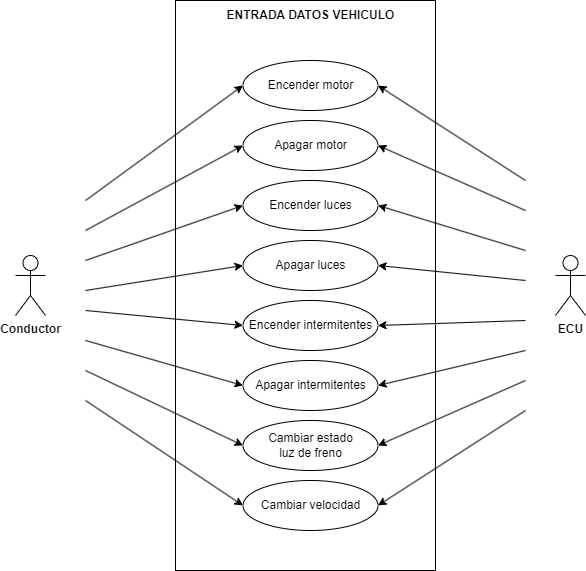

The diagram above was exported from draw.io. Its source (the exported page's mxGraphModel, read from the mxfile embedded in the PNG):
<mxGraphModel dx="1221" dy="687" grid="1" gridSize="10" guides="1" tooltips="1" connect="1" arrows="1" fold="1" page="1" pageScale="1.5" pageWidth="1169" pageHeight="826" background="none" math="0" shadow="0">
  <root>
    <mxCell id="0" style=";html=1;" />
    <mxCell id="1" style=";html=1;" parent="0" />
    <mxCell id="UpBg1OSC6vweAWuBSp8N-1" value="" style="rounded=0;whiteSpace=wrap;html=1;" parent="1" vertex="1">
      <mxGeometry x="610" y="170" width="260" height="570" as="geometry" />
    </mxCell>
    <mxCell id="UpBg1OSC6vweAWuBSp8N-2" value="Encender motor" style="ellipse;whiteSpace=wrap;html=1;" parent="1" vertex="1">
      <mxGeometry x="677.5" y="230" width="135" height="50" as="geometry" />
    </mxCell>
    <mxCell id="UpBg1OSC6vweAWuBSp8N-3" value="&lt;b&gt;Conductor&lt;/b&gt;" style="shape=umlActor;verticalLabelPosition=bottom;verticalAlign=top;html=1;outlineConnect=0;" parent="1" vertex="1">
      <mxGeometry x="450" y="425" width="30" height="60" as="geometry" />
    </mxCell>
    <mxCell id="UpBg1OSC6vweAWuBSp8N-4" value="&lt;b&gt;ECU&lt;/b&gt;" style="shape=umlActor;verticalLabelPosition=bottom;verticalAlign=top;html=1;outlineConnect=0;" parent="1" vertex="1">
      <mxGeometry x="990" y="425" width="30" height="60" as="geometry" />
    </mxCell>
    <mxCell id="UpBg1OSC6vweAWuBSp8N-7" value="Apagar motor" style="ellipse;whiteSpace=wrap;html=1;" parent="1" vertex="1">
      <mxGeometry x="677.5" y="290" width="135" height="50" as="geometry" />
    </mxCell>
    <mxCell id="UpBg1OSC6vweAWuBSp8N-9" value="&lt;b&gt;ENTRADA DATOS VEHICULO&lt;/b&gt;" style="text;html=1;align=center;verticalAlign=middle;resizable=0;points=[];autosize=1;strokeColor=none;fillColor=none;" parent="1" vertex="1">
      <mxGeometry x="650" y="170" width="190" height="30" as="geometry" />
    </mxCell>
    <mxCell id="UpBg1OSC6vweAWuBSp8N-10" value="Encender luces" style="ellipse;whiteSpace=wrap;html=1;" parent="1" vertex="1">
      <mxGeometry x="677.5" y="350" width="135" height="50" as="geometry" />
    </mxCell>
    <mxCell id="UpBg1OSC6vweAWuBSp8N-11" value="Apagar luces" style="ellipse;whiteSpace=wrap;html=1;" parent="1" vertex="1">
      <mxGeometry x="677.5" y="410" width="135" height="50" as="geometry" />
    </mxCell>
    <mxCell id="UpBg1OSC6vweAWuBSp8N-12" value="Encender intermitentes" style="ellipse;whiteSpace=wrap;html=1;" parent="1" vertex="1">
      <mxGeometry x="677.5" y="470" width="135" height="50" as="geometry" />
    </mxCell>
    <mxCell id="UpBg1OSC6vweAWuBSp8N-13" value="Apagar intermitentes" style="ellipse;whiteSpace=wrap;html=1;" parent="1" vertex="1">
      <mxGeometry x="677.5" y="530" width="135" height="50" as="geometry" />
    </mxCell>
    <mxCell id="UpBg1OSC6vweAWuBSp8N-14" value="Cambiar estado&lt;br&gt;luz de freno" style="ellipse;whiteSpace=wrap;html=1;" parent="1" vertex="1">
      <mxGeometry x="677.5" y="590" width="135" height="50" as="geometry" />
    </mxCell>
    <mxCell id="UpBg1OSC6vweAWuBSp8N-15" value="Cambiar velocidad" style="ellipse;whiteSpace=wrap;html=1;" parent="1" vertex="1">
      <mxGeometry x="677.5" y="650" width="135" height="50" as="geometry" />
    </mxCell>
    <mxCell id="UpBg1OSC6vweAWuBSp8N-22" value="" style="endArrow=classic;html=1;rounded=0;entryX=0;entryY=0.5;entryDx=0;entryDy=0;" parent="1" target="UpBg1OSC6vweAWuBSp8N-2" edge="1">
      <mxGeometry width="50" height="50" relative="1" as="geometry">
        <mxPoint x="520" y="370" as="sourcePoint" />
        <mxPoint x="490" y="385" as="targetPoint" />
      </mxGeometry>
    </mxCell>
    <mxCell id="UpBg1OSC6vweAWuBSp8N-24" value="" style="endArrow=classic;html=1;rounded=0;entryX=0;entryY=0.5;entryDx=0;entryDy=0;" parent="1" target="UpBg1OSC6vweAWuBSp8N-7" edge="1">
      <mxGeometry width="50" height="50" relative="1" as="geometry">
        <mxPoint x="520" y="400" as="sourcePoint" />
        <mxPoint x="688" y="265" as="targetPoint" />
      </mxGeometry>
    </mxCell>
    <mxCell id="UpBg1OSC6vweAWuBSp8N-25" value="" style="endArrow=classic;html=1;rounded=0;entryX=0;entryY=0.5;entryDx=0;entryDy=0;" parent="1" target="UpBg1OSC6vweAWuBSp8N-10" edge="1">
      <mxGeometry width="50" height="50" relative="1" as="geometry">
        <mxPoint x="520" y="430" as="sourcePoint" />
        <mxPoint x="688" y="325" as="targetPoint" />
      </mxGeometry>
    </mxCell>
    <mxCell id="UpBg1OSC6vweAWuBSp8N-26" value="" style="endArrow=classic;html=1;rounded=0;entryX=0;entryY=0.5;entryDx=0;entryDy=0;" parent="1" target="UpBg1OSC6vweAWuBSp8N-11" edge="1">
      <mxGeometry width="50" height="50" relative="1" as="geometry">
        <mxPoint x="520" y="460" as="sourcePoint" />
        <mxPoint x="688" y="385" as="targetPoint" />
      </mxGeometry>
    </mxCell>
    <mxCell id="UpBg1OSC6vweAWuBSp8N-27" value="" style="endArrow=classic;html=1;rounded=0;entryX=0;entryY=0.5;entryDx=0;entryDy=0;" parent="1" target="UpBg1OSC6vweAWuBSp8N-12" edge="1">
      <mxGeometry width="50" height="50" relative="1" as="geometry">
        <mxPoint x="520" y="480" as="sourcePoint" />
        <mxPoint x="698" y="395" as="targetPoint" />
      </mxGeometry>
    </mxCell>
    <mxCell id="UpBg1OSC6vweAWuBSp8N-28" value="" style="endArrow=classic;html=1;rounded=0;entryX=0;entryY=0.5;entryDx=0;entryDy=0;" parent="1" target="UpBg1OSC6vweAWuBSp8N-13" edge="1">
      <mxGeometry width="50" height="50" relative="1" as="geometry">
        <mxPoint x="520" y="510" as="sourcePoint" />
        <mxPoint x="708" y="405" as="targetPoint" />
      </mxGeometry>
    </mxCell>
    <mxCell id="UpBg1OSC6vweAWuBSp8N-31" value="" style="endArrow=classic;html=1;rounded=0;entryX=0;entryY=0.5;entryDx=0;entryDy=0;" parent="1" edge="1">
      <mxGeometry width="50" height="50" relative="1" as="geometry">
        <mxPoint x="520" y="540" as="sourcePoint" />
        <mxPoint x="677.5" y="615" as="targetPoint" />
      </mxGeometry>
    </mxCell>
    <mxCell id="UpBg1OSC6vweAWuBSp8N-33" value="" style="endArrow=classic;html=1;rounded=0;entryX=0;entryY=0.5;entryDx=0;entryDy=0;" parent="1" target="UpBg1OSC6vweAWuBSp8N-15" edge="1">
      <mxGeometry width="50" height="50" relative="1" as="geometry">
        <mxPoint x="520" y="570" as="sourcePoint" />
        <mxPoint x="687.5" y="625" as="targetPoint" />
      </mxGeometry>
    </mxCell>
    <mxCell id="UpBg1OSC6vweAWuBSp8N-34" value="" style="endArrow=classic;html=1;rounded=0;entryX=1;entryY=0.5;entryDx=0;entryDy=0;" parent="1" target="UpBg1OSC6vweAWuBSp8N-15" edge="1">
      <mxGeometry width="50" height="50" relative="1" as="geometry">
        <mxPoint x="960" y="580" as="sourcePoint" />
        <mxPoint x="697.5" y="635" as="targetPoint" />
      </mxGeometry>
    </mxCell>
    <mxCell id="UpBg1OSC6vweAWuBSp8N-36" value="" style="endArrow=classic;html=1;rounded=0;entryX=1;entryY=0.5;entryDx=0;entryDy=0;" parent="1" target="UpBg1OSC6vweAWuBSp8N-14" edge="1">
      <mxGeometry width="50" height="50" relative="1" as="geometry">
        <mxPoint x="960" y="550" as="sourcePoint" />
        <mxPoint x="687.5" y="625" as="targetPoint" />
      </mxGeometry>
    </mxCell>
    <mxCell id="UpBg1OSC6vweAWuBSp8N-37" value="" style="endArrow=classic;html=1;rounded=0;entryX=1;entryY=0.5;entryDx=0;entryDy=0;" parent="1" target="UpBg1OSC6vweAWuBSp8N-13" edge="1">
      <mxGeometry width="50" height="50" relative="1" as="geometry">
        <mxPoint x="960" y="520" as="sourcePoint" />
        <mxPoint x="823" y="625" as="targetPoint" />
      </mxGeometry>
    </mxCell>
    <mxCell id="UpBg1OSC6vweAWuBSp8N-38" value="" style="endArrow=classic;html=1;rounded=0;entryX=1;entryY=0.5;entryDx=0;entryDy=0;" parent="1" target="UpBg1OSC6vweAWuBSp8N-12" edge="1">
      <mxGeometry width="50" height="50" relative="1" as="geometry">
        <mxPoint x="960" y="490" as="sourcePoint" />
        <mxPoint x="833" y="635" as="targetPoint" />
      </mxGeometry>
    </mxCell>
    <mxCell id="UpBg1OSC6vweAWuBSp8N-39" value="" style="endArrow=classic;html=1;rounded=0;entryX=1;entryY=0.5;entryDx=0;entryDy=0;" parent="1" target="UpBg1OSC6vweAWuBSp8N-11" edge="1">
      <mxGeometry width="50" height="50" relative="1" as="geometry">
        <mxPoint x="960" y="450" as="sourcePoint" />
        <mxPoint x="843" y="645" as="targetPoint" />
      </mxGeometry>
    </mxCell>
    <mxCell id="UpBg1OSC6vweAWuBSp8N-40" value="" style="endArrow=classic;html=1;rounded=0;entryX=1;entryY=0.5;entryDx=0;entryDy=0;" parent="1" target="UpBg1OSC6vweAWuBSp8N-10" edge="1">
      <mxGeometry width="50" height="50" relative="1" as="geometry">
        <mxPoint x="960" y="420" as="sourcePoint" />
        <mxPoint x="823" y="445" as="targetPoint" />
      </mxGeometry>
    </mxCell>
    <mxCell id="UpBg1OSC6vweAWuBSp8N-41" value="" style="endArrow=classic;html=1;rounded=0;entryX=1;entryY=0.5;entryDx=0;entryDy=0;" parent="1" target="UpBg1OSC6vweAWuBSp8N-7" edge="1">
      <mxGeometry width="50" height="50" relative="1" as="geometry">
        <mxPoint x="960" y="380" as="sourcePoint" />
        <mxPoint x="823" y="385" as="targetPoint" />
      </mxGeometry>
    </mxCell>
    <mxCell id="UpBg1OSC6vweAWuBSp8N-42" value="" style="endArrow=classic;html=1;rounded=0;entryX=1;entryY=0.5;entryDx=0;entryDy=0;" parent="1" target="UpBg1OSC6vweAWuBSp8N-2" edge="1">
      <mxGeometry width="50" height="50" relative="1" as="geometry">
        <mxPoint x="960" y="350" as="sourcePoint" />
        <mxPoint x="823" y="325" as="targetPoint" />
      </mxGeometry>
    </mxCell>
  </root>
</mxGraphModel>